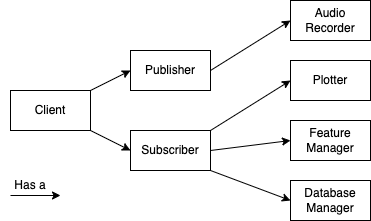

The diagram above was exported from draw.io. Its source (the exported page's mxGraphModel, read from the mxfile embedded in the PNG):
<mxGraphModel dx="1434" dy="796" grid="1" gridSize="10" guides="1" tooltips="1" connect="1" arrows="1" fold="1" page="1" pageScale="1" pageWidth="827" pageHeight="1169" math="0" shadow="0">
  <root>
    <mxCell id="0" />
    <mxCell id="1" parent="0" />
    <mxCell id="tjRhgqW_sU3LblIfpH5c-1" value="Client" style="rounded=0;whiteSpace=wrap;html=1;" vertex="1" parent="1">
      <mxGeometry x="80" y="160" width="80" height="40" as="geometry" />
    </mxCell>
    <mxCell id="tjRhgqW_sU3LblIfpH5c-2" value="Publisher" style="rounded=0;whiteSpace=wrap;html=1;" vertex="1" parent="1">
      <mxGeometry x="200" y="120" width="80" height="40" as="geometry" />
    </mxCell>
    <mxCell id="tjRhgqW_sU3LblIfpH5c-3" value="Subscriber" style="rounded=0;whiteSpace=wrap;html=1;" vertex="1" parent="1">
      <mxGeometry x="200" y="200" width="80" height="40" as="geometry" />
    </mxCell>
    <mxCell id="tjRhgqW_sU3LblIfpH5c-4" value="" style="endArrow=classic;html=1;rounded=0;exitX=1;exitY=1;exitDx=0;exitDy=0;entryX=0;entryY=0.5;entryDx=0;entryDy=0;" edge="1" parent="1" source="tjRhgqW_sU3LblIfpH5c-1" target="tjRhgqW_sU3LblIfpH5c-3">
      <mxGeometry width="50" height="50" relative="1" as="geometry">
        <mxPoint x="390" y="350" as="sourcePoint" />
        <mxPoint x="440" y="300" as="targetPoint" />
      </mxGeometry>
    </mxCell>
    <mxCell id="tjRhgqW_sU3LblIfpH5c-6" value="" style="endArrow=classic;html=1;rounded=0;entryX=0;entryY=0.5;entryDx=0;entryDy=0;" edge="1" parent="1" target="tjRhgqW_sU3LblIfpH5c-2">
      <mxGeometry width="50" height="50" relative="1" as="geometry">
        <mxPoint x="160" y="160" as="sourcePoint" />
        <mxPoint x="210" y="110" as="targetPoint" />
      </mxGeometry>
    </mxCell>
    <mxCell id="tjRhgqW_sU3LblIfpH5c-8" value="&lt;font style=&quot;font-size: 12px;&quot;&gt;Audio&lt;br&gt;Recorder&lt;/font&gt;" style="rounded=0;whiteSpace=wrap;html=1;" vertex="1" parent="1">
      <mxGeometry x="360" y="70" width="80" height="40" as="geometry" />
    </mxCell>
    <mxCell id="tjRhgqW_sU3LblIfpH5c-13" value="Plotter" style="rounded=0;whiteSpace=wrap;html=1;" vertex="1" parent="1">
      <mxGeometry x="360" y="130" width="80" height="40" as="geometry" />
    </mxCell>
    <mxCell id="tjRhgqW_sU3LblIfpH5c-14" value="Feature&lt;br&gt;Manager" style="rounded=0;whiteSpace=wrap;html=1;" vertex="1" parent="1">
      <mxGeometry x="360" y="190" width="80" height="40" as="geometry" />
    </mxCell>
    <mxCell id="tjRhgqW_sU3LblIfpH5c-15" value="Database Manager" style="rounded=0;whiteSpace=wrap;html=1;" vertex="1" parent="1">
      <mxGeometry x="360" y="250" width="80" height="40" as="geometry" />
    </mxCell>
    <mxCell id="tjRhgqW_sU3LblIfpH5c-17" value="" style="endArrow=classic;html=1;rounded=0;fontSize=12;entryX=0;entryY=0.5;entryDx=0;entryDy=0;exitX=1;exitY=0.5;exitDx=0;exitDy=0;" edge="1" parent="1" source="tjRhgqW_sU3LblIfpH5c-2" target="tjRhgqW_sU3LblIfpH5c-8">
      <mxGeometry width="50" height="50" relative="1" as="geometry">
        <mxPoint x="280" y="120" as="sourcePoint" />
        <mxPoint x="330" y="70" as="targetPoint" />
      </mxGeometry>
    </mxCell>
    <mxCell id="tjRhgqW_sU3LblIfpH5c-18" value="" style="endArrow=classic;html=1;rounded=0;fontSize=12;entryX=0;entryY=0.5;entryDx=0;entryDy=0;" edge="1" parent="1" target="tjRhgqW_sU3LblIfpH5c-13">
      <mxGeometry width="50" height="50" relative="1" as="geometry">
        <mxPoint x="280" y="200" as="sourcePoint" />
        <mxPoint x="330" y="150" as="targetPoint" />
      </mxGeometry>
    </mxCell>
    <mxCell id="tjRhgqW_sU3LblIfpH5c-19" value="" style="endArrow=classic;html=1;rounded=0;fontSize=12;entryX=0;entryY=0.5;entryDx=0;entryDy=0;" edge="1" parent="1" target="tjRhgqW_sU3LblIfpH5c-14">
      <mxGeometry width="50" height="50" relative="1" as="geometry">
        <mxPoint x="280" y="220" as="sourcePoint" />
        <mxPoint x="360" y="170" as="targetPoint" />
      </mxGeometry>
    </mxCell>
    <mxCell id="tjRhgqW_sU3LblIfpH5c-20" value="" style="endArrow=classic;html=1;rounded=0;fontSize=12;entryX=0;entryY=0.5;entryDx=0;entryDy=0;" edge="1" parent="1" target="tjRhgqW_sU3LblIfpH5c-15">
      <mxGeometry width="50" height="50" relative="1" as="geometry">
        <mxPoint x="280" y="240" as="sourcePoint" />
        <mxPoint x="360" y="190" as="targetPoint" />
      </mxGeometry>
    </mxCell>
    <mxCell id="tjRhgqW_sU3LblIfpH5c-21" value="" style="endArrow=classic;html=1;rounded=0;fontSize=12;" edge="1" parent="1">
      <mxGeometry width="50" height="50" relative="1" as="geometry">
        <mxPoint x="80" y="265" as="sourcePoint" />
        <mxPoint x="130" y="265" as="targetPoint" />
      </mxGeometry>
    </mxCell>
    <mxCell id="tjRhgqW_sU3LblIfpH5c-22" value="Has a" style="text;html=1;strokeColor=none;fillColor=none;align=center;verticalAlign=middle;whiteSpace=wrap;rounded=0;fontSize=12;" vertex="1" parent="1">
      <mxGeometry x="70" y="240" width="60" height="30" as="geometry" />
    </mxCell>
  </root>
</mxGraphModel>